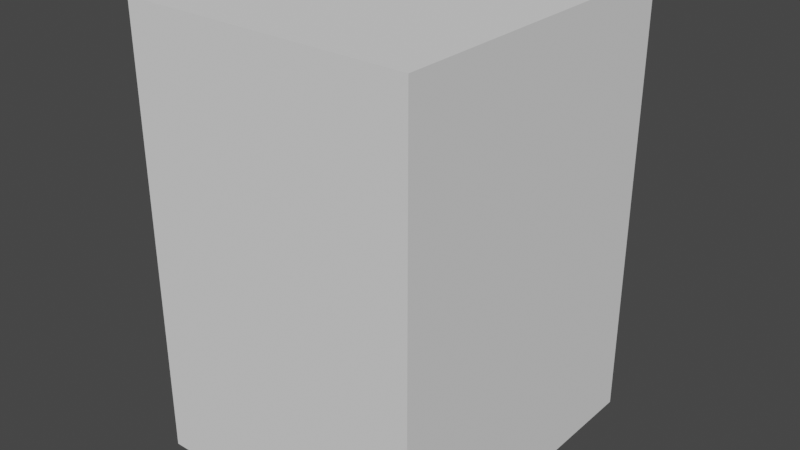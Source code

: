 # Source: drone-foot.blend  (saved by Blender 3.1.7; exported with 4.5.12 LTS)
import bpy
from mathutils import Matrix  # noqa: F401  (used for matrix-valued properties, if any)

bpy.ops.wm.read_factory_settings(use_empty=True)
scene = bpy.context.scene
scene.name = 'Scene'

# ---- collections
col_collection = bpy.data.collections.new('Collection'); scene.collection.children.link(col_collection)

# ---- world
world_world = bpy.data.worlds.new('World'); scene.world = world_world
world_world.use_nodes = True; world_world.node_tree.nodes.clear()
_N = world_world.node_tree.nodes; _L = world_world.node_tree.links
n0 = _N.new('ShaderNodeOutputWorld'); n0.name = 'World Output'; n0.location = (300, 300)
n1 = _N.new('ShaderNodeBackground'); n1.name = 'Background'; n1.location = (10, 300)
n1.inputs[0].default_value = (0.05088, 0.05088, 0.05088, 1.0)
_L.new(n1.outputs[0], n0.inputs[0])
n0.is_active_output = True
world_world.color = (0.05088, 0.05088, 0.05088)
world_world.use_sun_shadow = False
world_world.sun_shadow_jitter_overblur = 0.0

# ---- meshes
me_cube_001 = bpy.data.meshes.new('Cube.001')
me_cube_001.from_pydata([(-1.0, -1.0, 8.345e-07), (-1.0, -1.0, 2.0), (-1.0, 1.0, 8.345e-07), (-1.0, 1.0, 2.0), (1.0, -1.0, 8.345e-07), (1.0, -1.0, 2.0), (1.0, 1.0, 8.345e-07), (1.0, 1.0, 2.0)], [], [(0, 1, 3, 2), (2, 3, 7, 6), (6, 7, 5, 4), (4, 5, 1, 0), (2, 6, 4, 0), (7, 3, 1, 5)])
_uv = me_cube_001.uv_layers.new(name='UVMap')
_uv.uv.foreach_set('vector', [0.375, 0.0, 0.625, 0.0, 0.625, 0.25, 0.375, 0.25, 0.375, 0.25, 0.625, 0.25, 0.625, 0.5, 0.375, 0.5, 0.375, 0.5, 0.625, 0.5, 0.625, 0.75, 0.375, 0.75, 0.375, 0.75, 0.625, 0.75, 0.625, 1.0, 0.375, 1.0, 0.125, 0.5, 0.375, 0.5, 0.375, 0.75, 0.125, 0.75, 0.625, 0.5, 0.875, 0.5, 0.875, 0.75, 0.625, 0.75])
me_cube_001.use_remesh_fix_poles = True
me_cube_001.use_remesh_preserve_attributes = False
me_cube_001.update()
me_cylinder = bpy.data.meshes.new('Cylinder')
me_cylinder.from_pydata([(0.0, 1.0, -0.0006898), (0.0, 1.0, 1.999), (0.1951, 0.9808, -0.0006898), (0.1951, 0.9808, 1.999), (0.3827, 0.9239, -0.0006898), (0.3827, 0.9239, 1.999), (0.5556, 0.8315, -0.0006898), (0.5556, 0.8315, 1.999), (0.7071, 0.7071, -0.0006898), (0.7071, 0.7071, 1.999), (0.8315, 0.5556, -0.0006898), (0.8315, 0.5556, 1.999), (0.9239, 0.3827, -0.0006898), (0.9239, 0.3827, 1.999), (0.9808, 0.1951, -0.0006898), (0.9808, 0.1951, 1.999), (1.0, -4.371e-08, -0.0006898), (1.0, -4.371e-08, 1.999), (0.9808, -0.1951, -0.0006898), (0.9808, -0.1951, 1.999), (0.9239, -0.3827, -0.0006898), (0.9239, -0.3827, 1.999), (0.8315, -0.5556, -0.0006898), (0.8315, -0.5556, 1.999), (0.7071, -0.7071, -0.0006898), (0.7071, -0.7071, 1.999), (0.5556, -0.8315, -0.0006898), (0.5556, -0.8315, 1.999), (0.3827, -0.9239, -0.0006898), (0.3827, -0.9239, 1.999), (0.1951, -0.9808, -0.0006898), (0.1951, -0.9808, 1.999), (-8.742e-08, -1.0, -0.0006898), (-8.742e-08, -1.0, 1.999), (-0.1951, -0.9808, -0.0006898), (-0.1951, -0.9808, 1.999), (-0.3827, -0.9239, -0.0006898), (-0.3827, -0.9239, 1.999), (-0.5556, -0.8315, -0.0006898), (-0.5556, -0.8315, 1.999), (-0.7071, -0.7071, -0.0006898), (-0.7071, -0.7071, 1.999), (-0.8315, -0.5556, -0.0006898), (-0.8315, -0.5556, 1.999), (-0.9239, -0.3827, -0.0006898), (-0.9239, -0.3827, 1.999), (-0.9808, -0.1951, -0.0006898), (-0.9808, -0.1951, 1.999), (-1.0, 1.192e-08, -0.0006898), (-1.0, 1.192e-08, 1.999), (-0.9808, 0.1951, -0.0006898), (-0.9808, 0.1951, 1.999), (-0.9239, 0.3827, -0.0006898), (-0.9239, 0.3827, 1.999), (-0.8315, 0.5556, -0.0006898), (-0.8315, 0.5556, 1.999), (-0.7071, 0.7071, -0.0006898), (-0.7071, 0.7071, 1.999), (-0.5556, 0.8315, -0.0006898), (-0.5556, 0.8315, 1.999), (-0.3827, 0.9239, -0.0006898), (-0.3827, 0.9239, 1.999), (-0.1951, 0.9808, -0.0006898), (-0.1951, 0.9808, 1.999)], [], [(0, 1, 3, 2), (2, 3, 5, 4), (4, 5, 7, 6), (6, 7, 9, 8), (8, 9, 11, 10), (10, 11, 13, 12), (12, 13, 15, 14), (14, 15, 17, 16), (16, 17, 19, 18), (18, 19, 21, 20), (20, 21, 23, 22), (22, 23, 25, 24), (24, 25, 27, 26), (26, 27, 29, 28), (28, 29, 31, 30), (30, 31, 33, 32), (32, 33, 35, 34), (34, 35, 37, 36), (36, 37, 39, 38), (38, 39, 41, 40), (40, 41, 43, 42), (42, 43, 45, 44), (44, 45, 47, 46), (46, 47, 49, 48), (48, 49, 51, 50), (50, 51, 53, 52), (52, 53, 55, 54), (54, 55, 57, 56), (56, 57, 59, 58), (58, 59, 61, 60), (3, 1, 63, 61, 59, 57, 55, 53, 51, 49, 47, 45, 43, 41, 39, 37, 35, 33, 31, 29, 27, 25, 23, 21, 19, 17, 15, 13, 11, 9, 7, 5), (60, 61, 63, 62), (62, 63, 1, 0), (0, 2, 4, 6, 8, 10, 12, 14, 16, 18, 20, 22, 24, 26, 28, 30, 32, 34, 36, 38, 40, 42, 44, 46, 48, 50, 52, 54, 56, 58, 60, 62)])
_uv = me_cylinder.uv_layers.new(name='UVMap')
_uv.uv.foreach_set('vector', [1.0, 0.5, 1.0, 1.0, 0.9688, 1.0, 0.9688, 0.5, 0.9688, 0.5, 0.9688, 1.0, 0.9375, 1.0, 0.9375, 0.5, 0.9375, 0.5, 0.9375, 1.0, 0.9062, 1.0, 0.9062, 0.5, 0.9062, 0.5, 0.9062, 1.0, 0.875, 1.0, 0.875, 0.5, 0.875, 0.5, 0.875, 1.0, 0.8438, 1.0, 0.8438, 0.5, 0.8438, 0.5, 0.8438, 1.0, 0.8125, 1.0, 0.8125, 0.5, 0.8125, 0.5, 0.8125, 1.0, 0.7812, 1.0, 0.7812, 0.5, 0.7812, 0.5, 0.7812, 1.0, 0.75, 1.0, 0.75, 0.5, 0.75, 0.5, 0.75, 1.0, 0.7188, 1.0, 0.7188, 0.5, 0.7188, 0.5, 0.7188, 1.0, 0.6875, 1.0, 0.6875, 0.5, 0.6875, 0.5, 0.6875, 1.0, 0.6562, 1.0, 0.6562, 0.5, 0.6562, 0.5, 0.6562, 1.0, 0.625, 1.0, 0.625, 0.5, 0.625, 0.5, 0.625, 1.0, 0.5938, 1.0, 0.5938, 0.5, 0.5938, 0.5, 0.5938, 1.0, 0.5625, 1.0, 0.5625, 0.5, 0.5625, 0.5, 0.5625, 1.0, 0.5312, 1.0, 0.5312, 0.5, 0.5312, 0.5, 0.5312, 1.0, 0.5, 1.0, 0.5, 0.5, 0.5, 0.5, 0.5, 1.0, 0.4688, 1.0, 0.4688, 0.5, 0.4688, 0.5, 0.4688, 1.0, 0.4375, 1.0, 0.4375, 0.5, 0.4375, 0.5, 0.4375, 1.0, 0.4062, 1.0, 0.4062, 0.5, 0.4062, 0.5, 0.4062, 1.0, 0.375, 1.0, 0.375, 0.5, 0.375, 0.5, 0.375, 1.0, 0.3438, 1.0, 0.3438, 0.5, 0.3438, 0.5, 0.3438, 1.0, 0.3125, 1.0, 0.3125, 0.5, 0.3125, 0.5, 0.3125, 1.0, 0.2812, 1.0, 0.2812, 0.5, 0.2812, 0.5, 0.2812, 1.0, 0.25, 1.0, 0.25, 0.5, 0.25, 0.5, 0.25, 1.0, 0.2188, 1.0, 0.2188, 0.5, 0.2188, 0.5, 0.2188, 1.0, 0.1875, 1.0, 0.1875, 0.5, 0.1875, 0.5, 0.1875, 1.0, 0.1562, 1.0, 0.1562, 0.5, 0.1562, 0.5, 0.1562, 1.0, 0.125, 1.0, 0.125, 0.5, 0.125, 0.5, 0.125, 1.0, 0.09375, 1.0, 0.09375, 0.5, 0.09375, 0.5, 0.09375, 1.0, 0.0625, 1.0, 0.0625, 0.5, 0.2968, 0.4854, 0.25, 0.49, 0.2032, 0.4854, 0.1582, 0.4717, 0.1167, 0.4496, 0.08029, 0.4197, 0.05045, 0.3833, 0.02827, 0.3418, 0.01461, 0.2968, 0.01, 0.25, 0.01461, 0.2032, 0.02827, 0.1582, 0.05045, 0.1167, 0.08029, 0.08029, 0.1167, 0.05045, 0.1582, 0.02827, 0.2032, 0.01461, 0.25, 0.01, 0.2968, 0.01461, 0.3418, 0.02827, 0.3833, 0.05045, 0.4197, 0.08029, 0.4496, 0.1167, 0.4717, 0.1582, 0.4854, 0.2032, 0.49, 0.25, 0.4854, 0.2968, 0.4717, 0.3418, 0.4496, 0.3833, 0.4197, 0.4197, 0.3833, 0.4496, 0.3418, 0.4717, 0.0625, 0.5, 0.0625, 1.0, 0.03125, 1.0, 0.03125, 0.5, 0.03125, 0.5, 0.03125, 1.0, 0.0, 1.0, 0.0, 0.5, 0.75, 0.49, 0.7968, 0.4854, 0.8418, 0.4717, 0.8833, 0.4496, 0.9197, 0.4197, 0.9496, 0.3833, 0.9717, 0.3418, 0.9854, 0.2968, 0.99, 0.25, 0.9854, 0.2032, 0.9717, 0.1582, 0.9496, 0.1167, 0.9197, 0.08029, 0.8833, 0.05045, 0.8418, 0.02827, 0.7968, 0.01461, 0.75, 0.01, 0.7032, 0.01461, 0.6582, 0.02827, 0.6167, 0.05045, 0.5803, 0.08029, 0.5504, 0.1167, 0.5283, 0.1582, 0.5146, 0.2032, 0.51, 0.25, 0.5146, 0.2968, 0.5283, 0.3418, 0.5504, 0.3833, 0.5803, 0.4197, 0.6167, 0.4496, 0.6582, 0.4717, 0.7032, 0.4854])
me_cylinder.use_remesh_fix_poles = True
me_cylinder.use_remesh_preserve_attributes = False
me_cylinder.update()

# ---- objects
ob_kernel = bpy.data.objects.new('kernel', me_cube_001)
ob_hole = bpy.data.objects.new('hole', me_cylinder)

# ---- transforms, parenting, visibility, modifiers, constraints
ob_kernel.location = (0.0, 0.0, 0.0)
ob_kernel.scale = (3.9, 4.45, 6.0)
_m = ob_kernel.modifiers.new('Bevel', 'BEVEL')
_m.width = 0.6
_m.width_pct = 0.6
_m.segments = 20
_m.limit_method = 'WEIGHT'
_m.vertex_group = 'Group1'
_m = ob_kernel.modifiers.new('Boolean', 'BOOLEAN')
_m.object = ob_hole
_m.use_hole_tolerant = True
ob_hole.location = (0.0, 0.0, 0.0)
ob_hole.scale = (1.0, 1.0, 6.005)
ob_hole.display_type = 'WIRE'

# ---- collection membership
col_collection.objects.link(ob_kernel)
col_collection.objects.link(ob_hole)

# ---- scene / render settings (as saved in the file)
scene.frame_start = 1; scene.frame_end = 250; scene.frame_set(7)
scene.render.engine = 'BLENDER_EEVEE_NEXT'
scene.cycles.sampling_pattern = 'TABULATED_SOBOL'
scene.cycles.use_light_tree = False
scene.view_settings.view_transform = 'Filmic'
scene.unit_settings.scale_length = 0.001
bpy.context.view_layer.update()

# ---- added for rendering (the .blend has no active camera and no usable light): camera, sun
cam_auto = bpy.data.cameras.new('AutoCamera')
cam_auto.lens = 50.0
cam_auto.sensor_width = 36.0
cam_auto.clip_end = 1000.0
ob_auto_camera = bpy.data.objects.new('AutoCamera', cam_auto)
scene.collection.objects.link(ob_auto_camera)
ob_auto_camera.location = (15.6001, -18.7201, 18.481)
ob_auto_camera.rotation_euler = (1.09748, -7.21219e-08, 0.694738)
scene.camera = ob_auto_camera
light_auto_sun = bpy.data.lights.new('AutoSun', 'SUN')
light_auto_sun.energy = 3.0
light_auto_sun.angle = 0.0523599
ob_auto_sun = bpy.data.objects.new('AutoSun', light_auto_sun)
scene.collection.objects.link(ob_auto_sun)
ob_auto_sun.rotation_euler = (0.872665, 0.174533, 0.523599)
bpy.context.view_layer.update()
